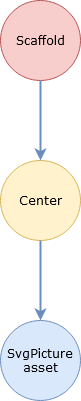

The diagram above was exported from draw.io. Its source (the exported page's mxGraphModel, read from the mxfile embedded in the PNG):
<mxGraphModel dx="868" dy="423" grid="1" gridSize="10" guides="1" tooltips="1" connect="1" arrows="1" fold="1" page="1" pageScale="1" pageWidth="850" pageHeight="1100" math="0" shadow="0">
  <root>
    <mxCell id="0" />
    <mxCell id="1" parent="0" />
    <mxCell id="5iS_-iFmab0Z4aOyppY3-1" value="Scaffold" style="ellipse;whiteSpace=wrap;html=1;aspect=fixed;fontFamily=Verdana;fillColor=#f8cecc;strokeColor=#b85450;" parent="1" vertex="1">
      <mxGeometry x="360" y="10" width="80" height="80" as="geometry" />
    </mxCell>
    <mxCell id="5iS_-iFmab0Z4aOyppY3-2" value="&lt;div&gt;Center&lt;/div&gt;" style="ellipse;whiteSpace=wrap;html=1;aspect=fixed;fontFamily=Verdana;fillColor=#fff2cc;strokeColor=#d6b656;" parent="1" vertex="1">
      <mxGeometry x="360" y="170" width="80" height="80" as="geometry" />
    </mxCell>
    <mxCell id="5iS_-iFmab0Z4aOyppY3-3" value="&lt;div&gt;SvgPicture&lt;/div&gt;asset" style="ellipse;whiteSpace=wrap;html=1;aspect=fixed;fontFamily=Verdana;fillColor=#dae8fc;strokeColor=#6c8ebf;" parent="1" vertex="1">
      <mxGeometry x="360" y="330" width="80" height="80" as="geometry" />
    </mxCell>
    <mxCell id="5iS_-iFmab0Z4aOyppY3-4" value="" style="endArrow=classic;html=1;fontFamily=Verdana;exitX=0.5;exitY=1;exitDx=0;exitDy=0;entryX=0.5;entryY=0;entryDx=0;entryDy=0;strokeWidth=2;fillColor=#dae8fc;strokeColor=#6c8ebf;" parent="1" source="5iS_-iFmab0Z4aOyppY3-1" target="5iS_-iFmab0Z4aOyppY3-2" edge="1">
      <mxGeometry width="50" height="50" relative="1" as="geometry">
        <mxPoint x="360" y="300" as="sourcePoint" />
        <mxPoint x="410" y="250" as="targetPoint" />
      </mxGeometry>
    </mxCell>
    <mxCell id="5iS_-iFmab0Z4aOyppY3-5" value="" style="endArrow=classic;html=1;strokeWidth=2;fontFamily=Verdana;exitX=0.5;exitY=1;exitDx=0;exitDy=0;entryX=0.5;entryY=0;entryDx=0;entryDy=0;fillColor=#dae8fc;strokeColor=#6c8ebf;" parent="1" source="5iS_-iFmab0Z4aOyppY3-2" target="5iS_-iFmab0Z4aOyppY3-3" edge="1">
      <mxGeometry width="50" height="50" relative="1" as="geometry">
        <mxPoint x="300" y="420" as="sourcePoint" />
        <mxPoint x="350" y="370" as="targetPoint" />
      </mxGeometry>
    </mxCell>
  </root>
</mxGraphModel>